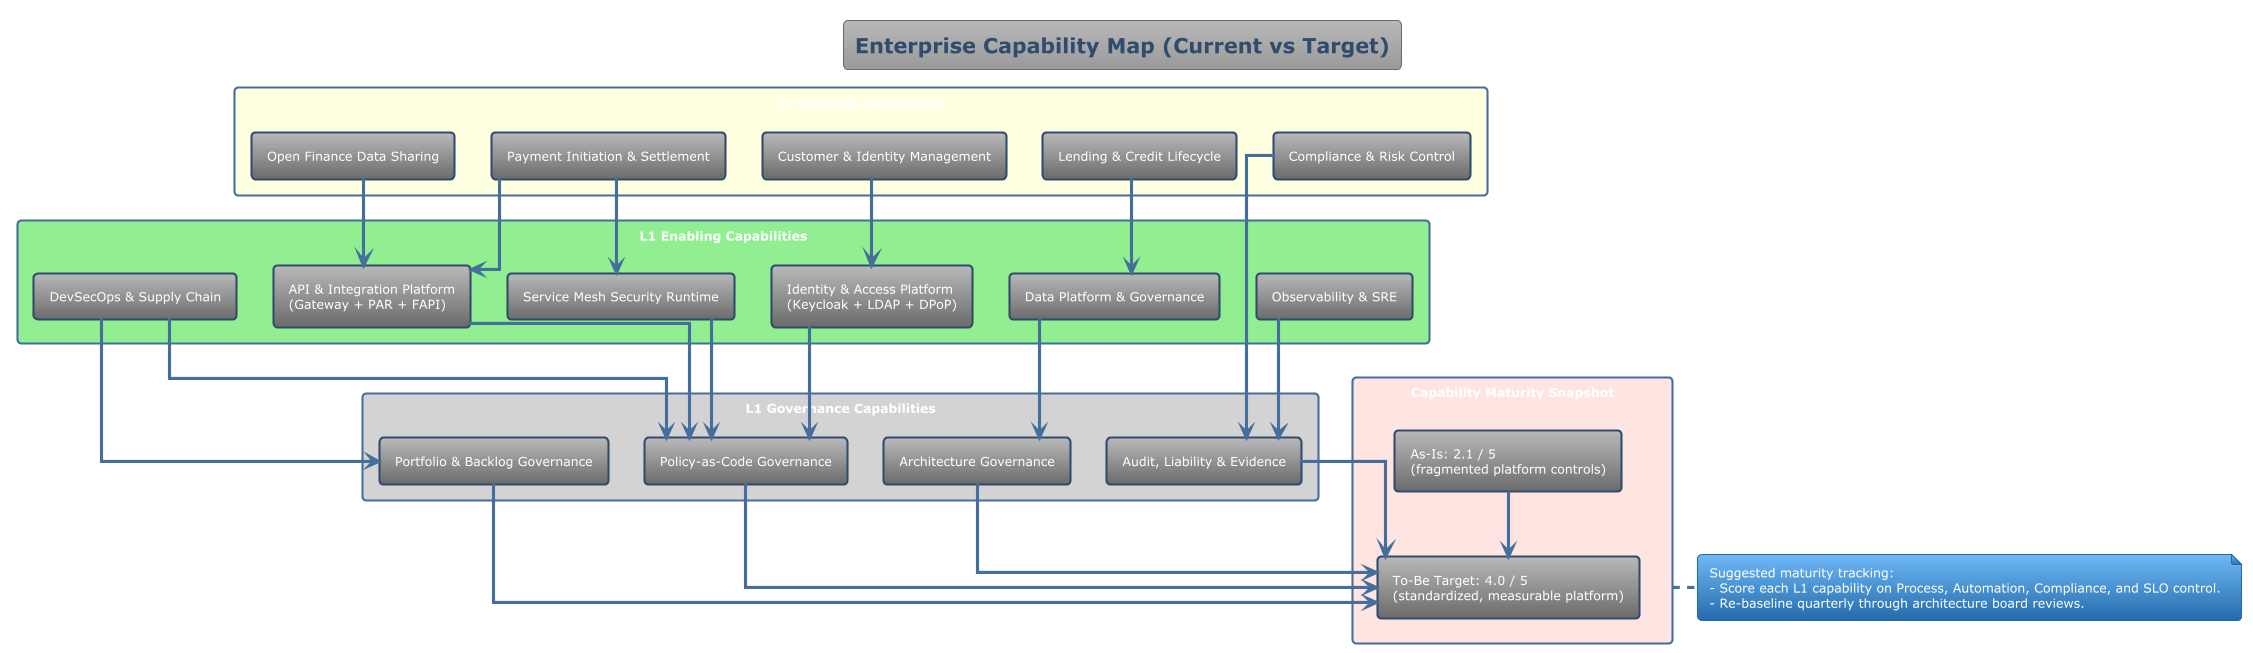

The diagram above was rendered by PlantUML. Its source (embedded in the PNG):
@startuml enterprise-capability-map
!theme spacelab
title Enterprise Capability Map (Current vs Target)

skinparam packageStyle rectangle
skinparam linetype ortho

package "L1 Business Capabilities" as L1Business #lightyellow {
  rectangle "Customer & Identity Management" as CapCustomer
  rectangle "Open Finance Data Sharing" as CapOpenFinance
  rectangle "Payment Initiation & Settlement" as CapPayments
  rectangle "Lending & Credit Lifecycle" as CapLending
  rectangle "Compliance & Risk Control" as CapCompliance
}

package "L1 Enabling Capabilities" as L1Enabling #lightgreen {
  rectangle "Identity & Access Platform\n(Keycloak + LDAP + DPoP)" as CapAAA
  rectangle "API & Integration Platform\n(Gateway + PAR + FAPI)" as CapAPI
  rectangle "Service Mesh Security Runtime" as CapMesh
  rectangle "Data Platform & Governance" as CapData
  rectangle "Observability & SRE" as CapObs
  rectangle "DevSecOps & Supply Chain" as CapDevSecOps
}

package "L1 Governance Capabilities" as L1Gov #lightgray {
  rectangle "Architecture Governance" as CapArchGov
  rectangle "Policy-as-Code Governance" as CapPolicy
  rectangle "Audit, Liability & Evidence" as CapAudit
  rectangle "Portfolio & Backlog Governance" as CapPortfolio
}

package "Capability Maturity Snapshot" as Maturity #mistyrose {
  rectangle "As-Is: 2.1 / 5\n(fragmented platform controls)" as AsIsMaturity
  rectangle "To-Be Target: 4.0 / 5\n(standardized, measurable platform)" as ToBeMaturity
}

CapCustomer --> CapAAA
CapOpenFinance --> CapAPI
CapPayments --> CapAPI
CapPayments --> CapMesh
CapLending --> CapData
CapCompliance --> CapAudit

CapAAA --> CapPolicy
CapAPI --> CapPolicy
CapMesh --> CapPolicy
CapData --> CapArchGov
CapObs --> CapAudit
CapDevSecOps --> CapPolicy
CapDevSecOps --> CapPortfolio

AsIsMaturity --> ToBeMaturity
CapArchGov --> ToBeMaturity
CapPolicy --> ToBeMaturity
CapAudit --> ToBeMaturity
CapPortfolio --> ToBeMaturity

note bottom of Maturity
  Suggested maturity tracking:
  - Score each L1 capability on Process, Automation, Compliance, and SLO control.
  - Re-baseline quarterly through architecture board reviews.
end note

@enduml